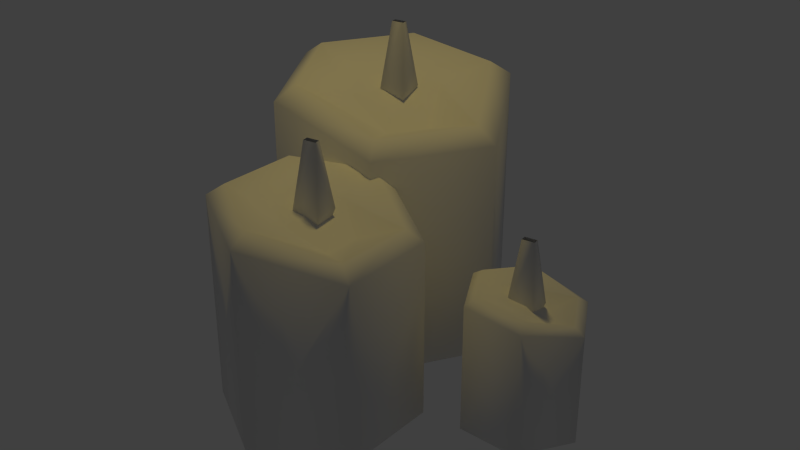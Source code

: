 # Source: stklib_candle_a.blend  (saved by Blender 2.78.0; exported with 4.5.12 LTS)
import bpy
from mathutils import Matrix  # noqa: F401  (used for matrix-valued properties, if any)

bpy.ops.wm.read_factory_settings(use_empty=True)
scene = bpy.context.scene
scene.name = 'Scene'

# ---- collections
col_collection_1 = bpy.data.collections.new('Collection 1'); scene.collection.children.link(col_collection_1)
col_collection_2 = bpy.data.collections.new('Collection 2'); scene.collection.children.link(col_collection_2)
col_collection_2.hide_render = True
col_collection_2.hide_viewport = True

# ---- world
world_world = bpy.data.worlds.new('World'); scene.world = world_world
world_world.color = (0.05088, 0.05088, 0.05088)
world_world.use_sun_shadow = False
world_world.sun_shadow_jitter_overblur = 0.0
world_world.cycles.sampling_method = 'NONE'
world_world.cycles.sample_map_resolution = 256

# ---- lights
light_lamp = bpy.data.lights.new('Lamp', 'POINT')
light_lamp.color = (1.0, 0.7592, 0.1933)
light_lamp.transmission_factor = 0.0
light_lamp.energy = 20.0
light_lamp.shadow_buffer_clip_start = 0.5
light_lamp.shadow_soft_size = 0.1
light_lamp.shadow_maximum_resolution = 0.006
light_lamp.use_absolute_resolution = True
light_lamp.cycles.use_multiple_importance_sampling = False

# ---- meshes
me_circle_001 = bpy.data.meshes.new('Circle.001')
me_circle_001.from_pydata([(-0.01983, 0.01001, 0.4015), (0.01129, 0.0142, 0.4015), (-0.03849, 0.02758, 0.4787), (0.02748, 0.04297, 0.4787), (-0.02053, 0.007524, 0.655), (0.01263, 0.01199, 0.655), (-0.01716, -0.00976, 0.4015), (0.01396, -0.005568, 0.4015), (-0.03335, -0.03853, 0.4787), (0.03263, -0.02313, 0.4787), (-0.0185, -0.00755, 0.655), (0.01467, -0.003082, 0.655), (0.3923, 0.2961, 0.171), (0.4234, 0.3003, 0.171), (0.3737, 0.3136, 0.2482), (0.4396, 0.329, 0.2482), (0.3916, 0.2936, 0.4245), (0.4248, 0.2981, 0.4245), (0.395, 0.2763, 0.171), (0.4261, 0.2805, 0.171), (0.3788, 0.2475, 0.2482), (0.4448, 0.2629, 0.2482), (0.3936, 0.2785, 0.4245), (0.4268, 0.283, 0.4245), (-0.1581, 0.485, 0.5408), (-0.127, 0.4892, 0.5408), (-0.1768, 0.5026, 0.618), (-0.1108, 0.518, 0.618), (-0.1588, 0.4826, 0.7943), (-0.1257, 0.487, 0.7943), (-0.1555, 0.4653, 0.5408), (-0.1243, 0.4695, 0.5408), (-0.1717, 0.4365, 0.618), (-0.1057, 0.4519, 0.618), (-0.1568, 0.4675, 0.7943), (-0.1236, 0.472, 0.7943)], [], [(0, 1, 3, 2), (2, 3, 5, 4), (6, 8, 9, 7), (8, 10, 11, 9), (3, 9, 11, 5), (4, 10, 8, 2), (1, 7, 9, 3), (2, 8, 6, 0), (12, 13, 15, 14), (14, 15, 17, 16), (18, 20, 21, 19), (20, 22, 23, 21), (15, 21, 23, 17), (16, 22, 20, 14), (13, 19, 21, 15), (14, 20, 18, 12), (24, 25, 27, 26), (26, 27, 29, 28), (30, 32, 33, 31), (32, 34, 35, 33), (27, 33, 35, 29), (28, 34, 32, 26), (25, 31, 33, 27), (26, 32, 30, 24)])
me_circle_001.polygons.foreach_set('use_smooth', [True] * 24)
_uv = me_circle_001.uv_layers.new(name='UVMap')
_uv.uv.foreach_set('vector', [0.3893, 0.3084, 0.4481, 0.3138, 0.4371, 0.4411, 0.3577, 0.4322, 0.3577, 0.4322, 0.4371, 0.4411, 0.4298, 0.6877, 0.3744, 0.6878, 0.5407, 0.2921, 0.6209, 0.4335, 0.5152, 0.4404, 0.4855, 0.3137, 0.6209, 0.4335, 0.5076, 0.7079, 0.4544, 0.6907, 0.5152, 0.4404, 0.4371, 0.4411, 0.5152, 0.4404, 0.4544, 0.6907, 0.4298, 0.6877, 0.3744, 0.6878, 0.3502, 0.6924, 0.2562, 0.415, 0.3577, 0.4322, 0.4481, 0.3138, 0.4855, 0.3137, 0.5152, 0.4404, 0.4371, 0.4411, 0.3577, 0.4322, 0.2562, 0.415, 0.3569, 0.2921, 0.3893, 0.3084, 0.7437, 0.2592, 0.8025, 0.2646, 0.7915, 0.3919, 0.712, 0.383, 0.712, 0.383, 0.7915, 0.3919, 0.7841, 0.6385, 0.7288, 0.6386, 0.8951, 0.2429, 0.9753, 0.3843, 0.8696, 0.3911, 0.8398, 0.2645, 0.9753, 0.3843, 0.862, 0.6587, 0.8087, 0.6415, 0.8696, 0.3911, 0.7915, 0.3919, 0.8696, 0.3911, 0.8087, 0.6415, 0.7841, 0.6385, 0.7288, 0.6386, 0.7045, 0.6431, 0.6106, 0.3658, 0.712, 0.383, 0.8025, 0.2646, 0.8398, 0.2645, 0.8696, 0.3911, 0.7915, 0.3919, 0.712, 0.383, 0.6106, 0.3658, 0.7112, 0.2429, 0.7437, 0.2592, 0.5468, 0.5644, 0.6056, 0.5698, 0.5946, 0.697, 0.5152, 0.6882, 0.5152, 0.6882, 0.5946, 0.697, 0.5873, 0.9436, 0.5319, 0.9437, 0.6982, 0.548, 0.7784, 0.6894, 0.6727, 0.6963, 0.643, 0.5696, 0.7784, 0.6894, 0.6651, 0.9638, 0.6119, 0.9466, 0.6727, 0.6963, 0.5946, 0.697, 0.6727, 0.6963, 0.6119, 0.9466, 0.5873, 0.9436, 0.5319, 0.9437, 0.5077, 0.9483, 0.4137, 0.6709, 0.5152, 0.6882, 0.6056, 0.5698, 0.643, 0.5696, 0.6727, 0.6963, 0.5946, 0.697, 0.5152, 0.6882, 0.4137, 0.6709, 0.5144, 0.548, 0.5468, 0.5644])
_uv.active_render = True
_uv = me_circle_001.uv_layers.new(name='UVMap.001')
_uv.uv.foreach_set('vector', [0.4989, 0.4943, 0.5031, 0.4947, 0.5023, 0.5038, 0.4966, 0.5032, 0.4966, 0.5032, 0.5023, 0.5038, 0.5018, 0.5214, 0.4978, 0.5214, 0.5097, 0.4932, 0.5154, 0.5033, 0.5079, 0.5038, 0.5058, 0.4947, 0.5154, 0.5033, 0.5074, 0.5228, 0.5036, 0.5216, 0.5079, 0.5038, 0.5023, 0.5038, 0.5079, 0.5038, 0.5036, 0.5216, 0.5018, 0.5214, 0.4978, 0.5214, 0.4961, 0.5217, 0.4894, 0.5019, 0.4966, 0.5032, 0.5031, 0.4947, 0.5058, 0.4947, 0.5079, 0.5038, 0.5023, 0.5038, 0.4966, 0.5032, 0.4894, 0.5019, 0.4966, 0.4932, 0.4989, 0.4943, 0.4989, 0.4943, 0.5031, 0.4947, 0.5023, 0.5038, 0.4966, 0.5032, 0.4966, 0.5032, 0.5023, 0.5038, 0.5018, 0.5214, 0.4978, 0.5214, 0.5097, 0.4932, 0.5154, 0.5033, 0.5079, 0.5038, 0.5058, 0.4947, 0.5154, 0.5033, 0.5074, 0.5228, 0.5036, 0.5216, 0.5079, 0.5038, 0.5023, 0.5038, 0.5079, 0.5038, 0.5036, 0.5216, 0.5018, 0.5214, 0.4978, 0.5214, 0.4961, 0.5217, 0.4894, 0.5019, 0.4966, 0.5032, 0.5031, 0.4947, 0.5058, 0.4947, 0.5079, 0.5038, 0.5023, 0.5038, 0.4966, 0.5032, 0.4894, 0.5019, 0.4966, 0.4932, 0.4989, 0.4943, 0.4989, 0.4943, 0.5031, 0.4947, 0.5023, 0.5038, 0.4966, 0.5032, 0.4966, 0.5032, 0.5023, 0.5038, 0.5018, 0.5214, 0.4978, 0.5214, 0.5097, 0.4932, 0.5154, 0.5033, 0.5079, 0.5038, 0.5058, 0.4947, 0.5154, 0.5033, 0.5074, 0.5228, 0.5036, 0.5216, 0.5079, 0.5038, 0.5023, 0.5038, 0.5079, 0.5038, 0.5036, 0.5216, 0.5018, 0.5214, 0.4978, 0.5214, 0.4961, 0.5217, 0.4894, 0.5019, 0.4966, 0.5032, 0.5031, 0.4947, 0.5058, 0.4947, 0.5079, 0.5038, 0.5023, 0.5038, 0.4966, 0.5032, 0.4894, 0.5019, 0.4966, 0.4932, 0.4989, 0.4943])
me_circle_001.use_remesh_preserve_volume = False
me_circle_001.use_remesh_preserve_attributes = False
me_circle_001.use_mirror_vertex_groups = False
me_circle_001.update()
me_circle = bpy.data.meshes.new('Circle')
me_circle.from_pydata([(1.467e-08, 0.2615, -0.06245), (-0.2265, 0.1308, -0.06245), (-0.2265, -0.1308, -0.06245), (3.753e-08, -0.2615, -0.06245), (0.2265, -0.1308, -0.06245), (0.2265, 0.1308, -0.06245), (1.467e-08, 0.2615, 0.4801), (-0.2265, 0.1308, 0.4995), (-0.2265, -0.1308, 0.4995), (3.753e-08, -0.2615, 0.4801), (0.2265, -0.1308, 0.4185), (0.2265, 0.1308, 0.4185), (1.652e-08, 0.2138, 0.5122), (-0.1852, 0.1069, 0.5316), (-0.1852, -0.1069, 0.5316), (3.522e-08, -0.2138, 0.5122), (0.1852, -0.1069, 0.4507), (0.1852, 0.1069, 0.4507), (2.101e-08, 0.09848, 0.4761), (-0.08529, 0.04924, 0.4955), (-0.08529, -0.04924, 0.4955), (2.962e-08, -0.09848, 0.4761), (0.08529, -0.04924, 0.4146), (0.08529, 0.04924, 0.4146), (0.02406, 0.7509, -0.06527), (-0.3051, 0.7554, -0.06527), (-0.4735, 0.4725, -0.06527), (-0.3127, 0.1853, -0.06527), (0.01639, 0.1809, -0.06527), (0.1848, 0.4637, -0.06527), (0.02406, 0.7509, 0.6176), (-0.3051, 0.7554, 0.642), (-0.4735, 0.4725, 0.642), (-0.3127, 0.1853, 0.6176), (0.01639, 0.1809, 0.5401), (0.1848, 0.4637, 0.5401), (-0.006627, 0.6994, 0.658), (-0.2758, 0.703, 0.6824), (-0.4135, 0.4717, 0.6824), (-0.282, 0.2368, 0.658), (-0.0129, 0.2332, 0.5806), (0.1248, 0.4645, 0.5806), (-0.08092, 0.5746, 0.6126), (-0.2049, 0.5763, 0.637), (-0.2683, 0.4698, 0.637), (-0.2078, 0.3616, 0.6126), (-0.08381, 0.3599, 0.5352), (-0.02039, 0.4664, 0.5352), (0.3365, 0.4292, -0.07209), (0.2517, 0.2898, -0.07209), (0.33, 0.1467, -0.07209), (0.4931, 0.143, -0.07209), (0.5779, 0.2823, -0.07209), (0.4996, 0.4255, -0.07209), (0.3365, 0.4292, 0.2664), (0.2517, 0.2898, 0.2785), (0.33, 0.1467, 0.2785), (0.4931, 0.143, 0.2664), (0.5779, 0.2823, 0.228), (0.4996, 0.4255, 0.228), (0.3508, 0.4031, 0.2864), (0.2814, 0.2891, 0.2985), (0.3455, 0.1721, 0.2985), (0.4788, 0.169, 0.2864), (0.5482, 0.283, 0.248), (0.4841, 0.4001, 0.248), (0.3853, 0.34, 0.2639), (0.3534, 0.2875, 0.276), (0.3829, 0.2336, 0.276), (0.4443, 0.2322, 0.2639), (0.4762, 0.2847, 0.2255), (0.4467, 0.3386, 0.2255), (-0.009998, 0.005479, 0.4581), (0.003016, 0.007232, 0.4581), (-0.0178, 0.01282, 0.4904), (0.009786, 0.01926, 0.4904), (-0.01029, 0.004439, 0.5641), (0.003576, 0.006308, 0.5641), (-0.008884, -0.002789, 0.4581), (0.00413, -0.001036, 0.4581), (-0.01565, -0.01482, 0.4904), (0.01194, -0.008381, 0.4904), (-0.009444, -0.001865, 0.5641), (0.004426, 3.681e-06, 0.5641), (-0.1368, 0.4717, 0.7037), (-0.1507, 0.4698, 0.7037), (-0.1293, 0.4633, 0.6299), (-0.1569, 0.4568, 0.6299), (-0.1371, 0.4706, 0.5976), (-0.1501, 0.4689, 0.5976), (-0.1377, 0.478, 0.7037), (-0.1515, 0.4761, 0.7037), (-0.1315, 0.4909, 0.6299), (-0.1591, 0.4845, 0.6299), (-0.1382, 0.4789, 0.5976), (-0.1513, 0.4771, 0.5976), (0.4026, 0.2867, 0.2428), (0.4156, 0.2885, 0.2428), (0.3948, 0.2941, 0.2752), (0.4224, 0.3005, 0.2752), (0.4023, 0.2857, 0.3489), (0.4162, 0.2876, 0.3489), (0.4037, 0.2785, 0.2428), (0.4167, 0.2802, 0.2428), (0.3969, 0.2664, 0.2752), (0.4245, 0.2729, 0.2752), (0.4032, 0.2794, 0.3489), (0.417, 0.2813, 0.3489)], [], [(5, 0, 6, 11), (4, 5, 11, 10), (3, 4, 10, 9), (2, 3, 9, 8), (1, 2, 8, 7), (0, 1, 7, 6), (11, 6, 12, 17), (10, 11, 17, 16), (9, 10, 16, 15), (8, 9, 15, 14), (7, 8, 14, 13), (6, 7, 13, 12), (17, 12, 18, 23), (16, 17, 23, 22), (15, 16, 22, 21), (14, 15, 21, 20), (13, 14, 20, 19), (12, 13, 19, 18), (19, 20, 21, 18), (22, 23, 18, 21), (29, 24, 30, 35), (28, 29, 35, 34), (27, 28, 34, 33), (26, 27, 33, 32), (25, 26, 32, 31), (24, 25, 31, 30), (35, 30, 36, 41), (34, 35, 41, 40), (33, 34, 40, 39), (32, 33, 39, 38), (31, 32, 38, 37), (30, 31, 37, 36), (41, 36, 42, 47), (40, 41, 47, 46), (39, 40, 46, 45), (38, 39, 45, 44), (37, 38, 44, 43), (36, 37, 43, 42), (43, 44, 45, 42), (46, 47, 42, 45), (53, 48, 54, 59), (52, 53, 59, 58), (51, 52, 58, 57), (50, 51, 57, 56), (49, 50, 56, 55), (48, 49, 55, 54), (59, 54, 60, 65), (58, 59, 65, 64), (57, 58, 64, 63), (56, 57, 63, 62), (55, 56, 62, 61), (54, 55, 61, 60), (65, 60, 66, 71), (64, 65, 71, 70), (63, 64, 70, 69), (62, 63, 69, 68), (61, 62, 68, 67), (60, 61, 67, 66), (67, 68, 69, 66), (70, 71, 66, 69), (72, 73, 75, 74), (74, 75, 77, 76), (78, 80, 81, 79), (80, 82, 83, 81), (75, 81, 83, 77), (76, 82, 80, 74), (77, 83, 82, 76), (73, 79, 81, 75), (74, 80, 78, 72), (93, 87, 89, 95), (94, 88, 86, 92), (90, 84, 85, 91), (91, 85, 87, 93), (92, 86, 84, 90), (87, 85, 84, 86), (89, 87, 86, 88), (93, 92, 90, 91), (95, 94, 92, 93), (96, 97, 99, 98), (98, 99, 101, 100), (102, 104, 105, 103), (104, 106, 107, 105), (99, 105, 107, 101), (100, 106, 104, 98), (101, 107, 106, 100), (97, 103, 105, 99), (98, 104, 102, 96)])
me_circle.polygons.foreach_set('use_smooth', [True] * 87)
_uv = me_circle.uv_layers.new(name='UVMap')
_uv.uv.foreach_set('vector', [0.8333, 5.985e-05, 0.9999, 5.984e-05, 0.9999, 0.4516, 0.8333, 0.4124, 0.6666, 5.985e-05, 0.8333, 5.985e-05, 0.8333, 0.4124, 0.6666, 0.4124, 0.5, 5.99e-05, 0.6666, 5.985e-05, 0.6666, 0.4124, 0.5, 0.4516, 0.3334, 5.99e-05, 0.5, 5.99e-05, 0.5, 0.4516, 0.3334, 0.464, 0.1667, 5.993e-05, 0.3334, 5.99e-05, 0.3334, 0.464, 0.1667, 0.464, 5.984e-05, 6e-05, 0.1667, 5.993e-05, 0.1667, 0.464, 5.999e-05, 0.4516, 0.6573, 0.3951, 0.7678, 0.4534, 0.7171, 0.4545, 0.6335, 0.4078, 0.419, 0.3947, 0.6573, 0.3951, 0.6335, 0.4078, 0.4432, 0.4075, 0.311, 0.4536, 0.419, 0.3947, 0.4432, 0.4075, 0.3618, 0.4545, 0.4252, 0.5078, 0.311, 0.4536, 0.3618, 0.4545, 0.4526, 0.4951, 0.6558, 0.5078, 0.4252, 0.5078, 0.4526, 0.4951, 0.6278, 0.4956, 0.7678, 0.4534, 0.6558, 0.5078, 0.6278, 0.4956, 0.7171, 0.4545, 0.6335, 0.4078, 0.7171, 0.4545, 0.6214, 0.4517, 0.5746, 0.4307, 0.4432, 0.4075, 0.6335, 0.4078, 0.5746, 0.4307, 0.5046, 0.4292, 0.3618, 0.4545, 0.4432, 0.4075, 0.5046, 0.4292, 0.4582, 0.4515, 0.4526, 0.4951, 0.3618, 0.4545, 0.4582, 0.4515, 0.4992, 0.4712, 0.6278, 0.4956, 0.4526, 0.4951, 0.4992, 0.4712, 0.5801, 0.4714, 0.7171, 0.4545, 0.6278, 0.4956, 0.5801, 0.4714, 0.6214, 0.4517, 0.5801, 0.4714, 0.4992, 0.4712, 0.4582, 0.4515, 0.6214, 0.4517, 0.5046, 0.4292, 0.5746, 0.4307, 0.6214, 0.4517, 0.4582, 0.4515, 0.8333, 5.985e-05, 0.9999, 5.984e-05, 0.9999, 0.4516, 0.8333, 0.4124, 0.6666, 5.985e-05, 0.8333, 5.985e-05, 0.8333, 0.4124, 0.6666, 0.4124, 0.5, 5.99e-05, 0.6666, 5.985e-05, 0.6666, 0.4124, 0.5, 0.4516, 0.3334, 5.99e-05, 0.5, 5.99e-05, 0.5, 0.4516, 0.3334, 0.464, 0.1667, 5.993e-05, 0.3334, 5.99e-05, 0.3334, 0.464, 0.1667, 0.464, 5.984e-05, 6e-05, 0.1667, 5.993e-05, 0.1667, 0.464, 5.999e-05, 0.4516, 0.6573, 0.3951, 0.7678, 0.4534, 0.7171, 0.4545, 0.6335, 0.4078, 0.419, 0.3947, 0.6573, 0.3951, 0.6335, 0.4078, 0.4432, 0.4075, 0.311, 0.4536, 0.419, 0.3947, 0.4432, 0.4075, 0.3618, 0.4545, 0.4252, 0.5078, 0.311, 0.4536, 0.3618, 0.4545, 0.4526, 0.4951, 0.6558, 0.5078, 0.4252, 0.5078, 0.4526, 0.4951, 0.6278, 0.4956, 0.7678, 0.4534, 0.6558, 0.5078, 0.6278, 0.4956, 0.7171, 0.4545, 0.6335, 0.4078, 0.7171, 0.4545, 0.6214, 0.4517, 0.5746, 0.4307, 0.4432, 0.4075, 0.6335, 0.4078, 0.5746, 0.4307, 0.5046, 0.4292, 0.3618, 0.4545, 0.4432, 0.4075, 0.5046, 0.4292, 0.4582, 0.4515, 0.4526, 0.4951, 0.3618, 0.4545, 0.4582, 0.4515, 0.4992, 0.4712, 0.6278, 0.4956, 0.4526, 0.4951, 0.4992, 0.4712, 0.5801, 0.4714, 0.7171, 0.4545, 0.6278, 0.4956, 0.5801, 0.4714, 0.6214, 0.4517, 0.5801, 0.4714, 0.4992, 0.4712, 0.4582, 0.4515, 0.6214, 0.4517, 0.5046, 0.4292, 0.5746, 0.4307, 0.6214, 0.4517, 0.4582, 0.4515, 0.8333, 5.985e-05, 0.9999, 5.984e-05, 0.9999, 0.4516, 0.8333, 0.4124, 0.6666, 5.985e-05, 0.8333, 5.985e-05, 0.8333, 0.4124, 0.6666, 0.4124, 0.5, 5.99e-05, 0.6666, 5.985e-05, 0.6666, 0.4124, 0.5, 0.4516, 0.3334, 5.99e-05, 0.5, 5.99e-05, 0.5, 0.4516, 0.3334, 0.464, 0.1667, 5.993e-05, 0.3334, 5.99e-05, 0.3334, 0.464, 0.1667, 0.464, 5.984e-05, 6e-05, 0.1667, 5.993e-05, 0.1667, 0.464, 5.999e-05, 0.4516, 0.6573, 0.3951, 0.7678, 0.4534, 0.7171, 0.4545, 0.6335, 0.4078, 0.419, 0.3947, 0.6573, 0.3951, 0.6335, 0.4078, 0.4432, 0.4075, 0.311, 0.4536, 0.419, 0.3947, 0.4432, 0.4075, 0.3618, 0.4545, 0.4252, 0.5078, 0.311, 0.4536, 0.3618, 0.4545, 0.4526, 0.4951, 0.6558, 0.5078, 0.4252, 0.5078, 0.4526, 0.4951, 0.6278, 0.4956, 0.7678, 0.4534, 0.6558, 0.5078, 0.6278, 0.4956, 0.7171, 0.4545, 0.6335, 0.4078, 0.7171, 0.4545, 0.6214, 0.4517, 0.5746, 0.4307, 0.4432, 0.4075, 0.6335, 0.4078, 0.5746, 0.4307, 0.5046, 0.4292, 0.3618, 0.4545, 0.4432, 0.4075, 0.5046, 0.4292, 0.4582, 0.4515, 0.4526, 0.4951, 0.3618, 0.4545, 0.4582, 0.4515, 0.4992, 0.4712, 0.6278, 0.4956, 0.4526, 0.4951, 0.4992, 0.4712, 0.5801, 0.4714, 0.7171, 0.4545, 0.6278, 0.4956, 0.5801, 0.4714, 0.6214, 0.4517, 0.5801, 0.4714, 0.4992, 0.4712, 0.4582, 0.4515, 0.6214, 0.4517, 0.5046, 0.4292, 0.5746, 0.4307, 0.6214, 0.4517, 0.4582, 0.4515, 0.3988, 0.05698, 0.4905, 0.04837, 0.4782, 0.2519, 0.3363, 0.2455, 0.3363, 0.2455, 0.4782, 0.2519, 0.468, 0.3911, 0.4312, 0.4354, 0.6495, 0.03511, 0.7951, 0.2834, 0.5598, 0.2633, 0.5504, 0.04017, 0.7951, 0.2834, 0.4525, 0.5513, 0.4814, 0.3994, 0.5598, 0.2633, 0.4782, 0.2519, 0.5598, 0.2633, 0.4814, 0.3994, 0.468, 0.3911, 0.4312, 0.4354, 0.4525, 0.5513, 0.1893, 0.239, 0.3363, 0.2455, 0.468, 0.3911, 0.4814, 0.3994, 0.4525, 0.5513, 0.4312, 0.4354, 0.4905, 0.04837, 0.5504, 0.04017, 0.5598, 0.2633, 0.4782, 0.2519, 0.3363, 0.2455, 0.1893, 0.239, 0.3467, 0.03511, 0.3988, 0.05698, 0.3363, 0.2455, 0.1893, 0.239, 0.3467, 0.03511, 0.3988, 0.05698, 0.4905, 0.04837, 0.5504, 0.04017, 0.5598, 0.2633, 0.4782, 0.2519, 0.468, 0.3911, 0.4814, 0.3994, 0.4525, 0.5513, 0.4312, 0.4354, 0.4312, 0.4354, 0.4525, 0.5513, 0.1893, 0.239, 0.3363, 0.2455, 0.4782, 0.2519, 0.5598, 0.2633, 0.4814, 0.3994, 0.468, 0.3911, 0.7951, 0.2834, 0.4525, 0.5513, 0.4814, 0.3994, 0.5598, 0.2633, 0.6495, 0.03511, 0.7951, 0.2834, 0.5598, 0.2633, 0.5504, 0.04017, 0.3363, 0.2455, 0.4782, 0.2519, 0.468, 0.3911, 0.4312, 0.4354, 0.3988, 0.05698, 0.4905, 0.04837, 0.4782, 0.2519, 0.3363, 0.2455, 0.3988, 0.05698, 0.4905, 0.04837, 0.4782, 0.2519, 0.3363, 0.2455, 0.3363, 0.2455, 0.4782, 0.2519, 0.468, 0.3911, 0.4312, 0.4354, 0.6495, 0.03511, 0.7951, 0.2834, 0.5598, 0.2633, 0.5504, 0.04017, 0.7951, 0.2834, 0.4525, 0.5513, 0.4814, 0.3994, 0.5598, 0.2633, 0.4782, 0.2519, 0.5598, 0.2633, 0.4814, 0.3994, 0.468, 0.3911, 0.4312, 0.4354, 0.4525, 0.5513, 0.1893, 0.239, 0.3363, 0.2455, 0.468, 0.3911, 0.4814, 0.3994, 0.4525, 0.5513, 0.4312, 0.4354, 0.4905, 0.04837, 0.5504, 0.04017, 0.5598, 0.2633, 0.4782, 0.2519, 0.3363, 0.2455, 0.1893, 0.239, 0.3467, 0.03511, 0.3988, 0.05698])
me_circle.use_remesh_preserve_volume = False
me_circle.use_remesh_preserve_attributes = False
me_circle.use_mirror_vertex_groups = False
me_circle.update()
me_cube = bpy.data.meshes.new('Cube')
me_cube.from_pydata([(-0.4702, -0.2632, -0.07423), (-0.4702, -0.2632, 0.7986), (-0.4702, 0.7576, -0.07423), (-0.4702, 0.7576, 0.7986), (0.5801, -0.2632, -0.07423), (0.5801, -0.2632, 0.7986), (0.5801, 0.7576, -0.07423), (0.5801, 0.7576, 0.7986)], [], [(0, 1, 3, 2), (2, 3, 7, 6), (6, 7, 5, 4), (4, 5, 1, 0), (2, 6, 4, 0), (7, 3, 1, 5)])
me_cube.use_remesh_preserve_volume = False
me_cube.use_remesh_preserve_attributes = False
me_cube.use_mirror_vertex_groups = False
me_cube.update()

# ---- objects
ob_stklib_candle_a_distortion = bpy.data.objects.new('stklib_candle_a_distortion', me_circle_001)
ob_lamp = bpy.data.objects.new('Lamp', light_lamp)
ob_stklib_candle_a_main = bpy.data.objects.new('stklib_candle_a_main', me_circle)
ob_cube = bpy.data.objects.new('Cube', me_cube)

# ---- transforms, parenting, visibility, modifiers, constraints
ob_stklib_candle_a_distortion.location = (0.0, 0.0, 0.0)
ob_stklib_candle_a_distortion.lineart.crease_threshold = 0.0
ob_lamp.location = (-0.005676, 0.2947, 2.15)
ob_lamp.lineart.crease_threshold = 0.0
ob_stklib_candle_a_main.location = (0.0, 0.0, 0.0)
ob_stklib_candle_a_main.lineart.crease_threshold = 0.0
ob_cube.location = (0.0, 0.0, 0.0)
ob_cube.lineart.crease_threshold = 0.0

# ---- collection membership
col_collection_1.objects.link(ob_stklib_candle_a_distortion)
col_collection_1.objects.link(ob_lamp)
col_collection_1.objects.link(ob_stklib_candle_a_main)
col_collection_2.objects.link(ob_cube)

# ---- scene / render settings (as saved in the file)
scene.frame_start = 1; scene.frame_end = 250; scene.frame_set(1)
scene.render.engine = 'BLENDER_EEVEE_NEXT'
scene.render.resolution_percentage = 50
scene.render.dither_intensity = 0.0
scene.cycles.use_denoising = False
scene.cycles.samples = 10
scene.cycles.sampling_pattern = 'TABULATED_SOBOL'
scene.cycles.light_sampling_threshold = 0.0
scene.cycles.use_adaptive_sampling = False
scene.cycles.use_light_tree = False
scene.cycles.blur_glossy = 0.0
scene.cycles.pixel_filter_type = 'GAUSSIAN'
scene.cycles.sample_clamp_indirect = 0.0
scene.view_settings.view_transform = 'Standard'
bpy.context.view_layer.update()

# ---- added for rendering (the .blend has no active camera): camera
cam_auto = bpy.data.cameras.new('AutoCamera')
cam_auto.lens = 50.0
cam_auto.sensor_width = 36.0
cam_auto.clip_end = 1000.0
ob_auto_camera = bpy.data.objects.new('AutoCamera', cam_auto)
scene.collection.objects.link(ob_auto_camera)
ob_auto_camera.location = (1.63261, -1.64794, 1.62561)
ob_auto_camera.rotation_euler = (1.09748, -7.21219e-08, 0.694738)
scene.camera = ob_auto_camera
bpy.context.view_layer.update()
